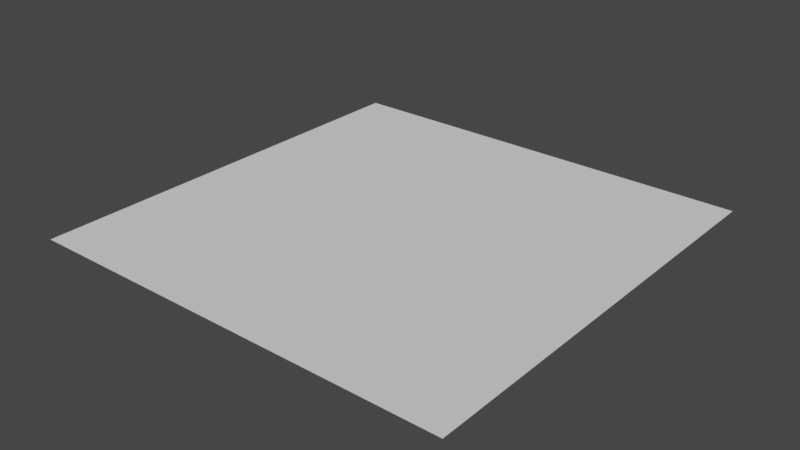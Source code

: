 # Source: straight_road2.blend  (saved by Blender 3.1.7; exported with 4.5.12 LTS)
import bpy
from mathutils import Matrix  # noqa: F401  (used for matrix-valued properties, if any)

bpy.ops.wm.read_factory_settings(use_empty=True)
scene = bpy.context.scene
scene.name = 'Scene'

# ---- collections
col_collection = bpy.data.collections.new('Collection'); scene.collection.children.link(col_collection)

# ---- world
world_world = bpy.data.worlds.new('World'); scene.world = world_world
world_world.use_nodes = True; world_world.node_tree.nodes.clear()
_N = world_world.node_tree.nodes; _L = world_world.node_tree.links
n0 = _N.new('ShaderNodeOutputWorld'); n0.name = 'World Output'; n0.location = (300, 300)
n1 = _N.new('ShaderNodeBackground'); n1.name = 'Background'; n1.location = (10, 300)
n1.inputs[0].default_value = (0.05088, 0.05088, 0.05088, 1.0)
_L.new(n1.outputs[0], n0.inputs[0])
n0.is_active_output = True
world_world.color = (0.05088, 0.05088, 0.05088)
world_world.use_sun_shadow = False
world_world.sun_shadow_jitter_overblur = 0.0

# ---- meshes
me_plane_003 = bpy.data.meshes.new('Plane.003')
me_plane_003.from_pydata([(-2.0, -2.0, 0.0), (2.0, -2.0, 0.0), (-2.0, 2.0, 0.0), (2.0, 2.0, 0.0)], [], [(0, 1, 3, 2)])
_uv = me_plane_003.uv_layers.new(name='UVMap')
_uv.uv.foreach_set('vector', [0.0, 0.0, 1.0, 0.0, 1.0, 1.0, 0.0, 1.0])
me_plane_003.use_remesh_fix_poles = True
me_plane_003.use_remesh_preserve_attributes = False
me_plane_003.update()

# ---- objects
ob_plane = bpy.data.objects.new('Plane', me_plane_003)

# ---- transforms, parenting, visibility, modifiers, constraints
ob_plane.location = (0.0, 0.0, 0.0)
ob_plane.scale = (2.0, 2.0, 2.0)

# ---- collection membership
col_collection.objects.link(ob_plane)

# ---- scene / render settings (as saved in the file)
scene.frame_start = 1; scene.frame_end = 250; scene.frame_set(1)
scene.render.engine = 'BLENDER_EEVEE_NEXT'
scene.cycles.sampling_pattern = 'TABULATED_SOBOL'
scene.cycles.use_light_tree = False
scene.view_settings.view_transform = 'Filmic'
bpy.context.view_layer.update()

# ---- added for rendering (the .blend has no active camera and no usable light): camera, sun
cam_auto = bpy.data.cameras.new('AutoCamera')
cam_auto.lens = 50.0
cam_auto.sensor_width = 36.0
cam_auto.clip_end = 1000.0
ob_auto_camera = bpy.data.objects.new('AutoCamera', cam_auto)
scene.collection.objects.link(ob_auto_camera)
ob_auto_camera.location = (10.4677, -12.5613, 8.37418)
ob_auto_camera.rotation_euler = (1.09748, -7.21219e-08, 0.694738)
scene.camera = ob_auto_camera
light_auto_sun = bpy.data.lights.new('AutoSun', 'SUN')
light_auto_sun.energy = 3.0
light_auto_sun.angle = 0.0523599
ob_auto_sun = bpy.data.objects.new('AutoSun', light_auto_sun)
scene.collection.objects.link(ob_auto_sun)
ob_auto_sun.rotation_euler = (0.872665, 0.174533, 0.523599)
bpy.context.view_layer.update()
